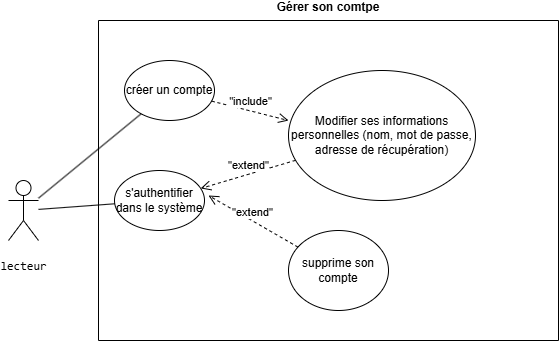

The diagram above was exported from draw.io. Its source (the exported page's mxGraphModel, read from the mxfile embedded in the PNG):
<mxGraphModel dx="1034" dy="578" grid="1" gridSize="10" guides="1" tooltips="1" connect="1" arrows="1" fold="1" page="1" pageScale="1" pageWidth="827" pageHeight="1169" math="0" shadow="0">
  <root>
    <mxCell id="0" />
    <mxCell id="1" parent="0" />
    <mxCell id="c5H75Q9teQ05dK38MvTT-3" value="Gérer son comtpe&#10;&#10;" style="swimlane;startSize=0;" vertex="1" parent="1">
      <mxGeometry x="130" y="40" width="460" height="320" as="geometry" />
    </mxCell>
    <mxCell id="c5H75Q9teQ05dK38MvTT-4" value="s'authentifier dans le système" style="ellipse;whiteSpace=wrap;html=1;" vertex="1" parent="c5H75Q9teQ05dK38MvTT-3">
      <mxGeometry x="16" y="150" width="90" height="60" as="geometry" />
    </mxCell>
    <mxCell id="c5H75Q9teQ05dK38MvTT-5" value="Modifier ses informations personnelles (nom, mot de passe, adresse de récupération)" style="ellipse;whiteSpace=wrap;html=1;" vertex="1" parent="c5H75Q9teQ05dK38MvTT-3">
      <mxGeometry x="190" y="50" width="187" height="130" as="geometry" />
    </mxCell>
    <mxCell id="c5H75Q9teQ05dK38MvTT-6" value="&quot;extend&quot;" style="html=1;verticalAlign=bottom;endArrow=open;dashed=1;endSize=8;curved=0;rounded=0;" edge="1" parent="c5H75Q9teQ05dK38MvTT-3" source="c5H75Q9teQ05dK38MvTT-5" target="c5H75Q9teQ05dK38MvTT-4">
      <mxGeometry relative="1" as="geometry">
        <mxPoint x="169" y="130" as="sourcePoint" />
        <mxPoint x="116" y="190" as="targetPoint" />
      </mxGeometry>
    </mxCell>
    <mxCell id="c5H75Q9teQ05dK38MvTT-7" value="supprime son compte" style="ellipse;whiteSpace=wrap;html=1;" vertex="1" parent="c5H75Q9teQ05dK38MvTT-3">
      <mxGeometry x="190" y="210" width="100" height="80" as="geometry" />
    </mxCell>
    <mxCell id="c5H75Q9teQ05dK38MvTT-8" value="&quot;extend&quot;" style="html=1;verticalAlign=bottom;endArrow=open;dashed=1;endSize=8;curved=0;rounded=0;" edge="1" parent="c5H75Q9teQ05dK38MvTT-3" source="c5H75Q9teQ05dK38MvTT-7">
      <mxGeometry relative="1" as="geometry">
        <mxPoint x="202" y="137" as="sourcePoint" />
        <mxPoint x="110" y="175" as="targetPoint" />
      </mxGeometry>
    </mxCell>
    <mxCell id="c5H75Q9teQ05dK38MvTT-11" value="créer un compte" style="ellipse;whiteSpace=wrap;html=1;" vertex="1" parent="c5H75Q9teQ05dK38MvTT-3">
      <mxGeometry x="26" y="40" width="90" height="60" as="geometry" />
    </mxCell>
    <mxCell id="c5H75Q9teQ05dK38MvTT-13" value="&quot;include&quot;" style="html=1;verticalAlign=bottom;endArrow=open;dashed=1;endSize=8;curved=0;rounded=0;entryX=0;entryY=0.385;entryDx=0;entryDy=0;entryPerimeter=0;" edge="1" parent="c5H75Q9teQ05dK38MvTT-3" source="c5H75Q9teQ05dK38MvTT-11" target="c5H75Q9teQ05dK38MvTT-5">
      <mxGeometry relative="1" as="geometry">
        <mxPoint x="207" y="150" as="sourcePoint" />
        <mxPoint x="112" y="178" as="targetPoint" />
      </mxGeometry>
    </mxCell>
    <mxCell id="c5H75Q9teQ05dK38MvTT-9" value="&lt;pre&gt;lecteur&lt;/pre&gt;" style="shape=umlActor;verticalLabelPosition=bottom;verticalAlign=top;html=1;outlineConnect=0;" vertex="1" parent="1">
      <mxGeometry x="40" y="200" width="30" height="60" as="geometry" />
    </mxCell>
    <mxCell id="c5H75Q9teQ05dK38MvTT-10" value="" style="endArrow=none;html=1;rounded=0;" edge="1" parent="1" source="c5H75Q9teQ05dK38MvTT-9" target="c5H75Q9teQ05dK38MvTT-4">
      <mxGeometry width="50" height="50" relative="1" as="geometry">
        <mxPoint x="390" y="260" as="sourcePoint" />
        <mxPoint x="440" y="210" as="targetPoint" />
      </mxGeometry>
    </mxCell>
    <mxCell id="c5H75Q9teQ05dK38MvTT-12" value="" style="endArrow=none;html=1;rounded=0;" edge="1" parent="1" source="c5H75Q9teQ05dK38MvTT-9" target="c5H75Q9teQ05dK38MvTT-11">
      <mxGeometry width="50" height="50" relative="1" as="geometry">
        <mxPoint x="80" y="239" as="sourcePoint" />
        <mxPoint x="156" y="233" as="targetPoint" />
      </mxGeometry>
    </mxCell>
  </root>
</mxGraphModel>